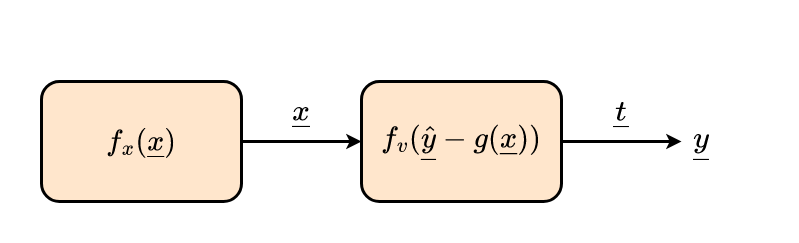

The diagram above was exported from draw.io. Its source (the exported page's mxGraphModel, read from the mxfile embedded in the PNG):
<mxGraphModel dx="2066" dy="1129" grid="1" gridSize="10" guides="1" tooltips="1" connect="1" arrows="1" fold="1" page="1" pageScale="1" pageWidth="3300" pageHeight="2339" math="1" shadow="0">
  <root>
    <mxCell id="5YmaTOvu83wscfoigN1Z-0" />
    <mxCell id="5YmaTOvu83wscfoigN1Z-1" parent="5YmaTOvu83wscfoigN1Z-0" />
    <mxCell id="5YmaTOvu83wscfoigN1Z-2" value="" style="rounded=0;whiteSpace=wrap;html=1;fontFamily=Times New Roman;fontSize=30;strokeColor=none;strokeWidth=3;fillColor=none;" vertex="1" parent="5YmaTOvu83wscfoigN1Z-1">
      <mxGeometry x="360" y="320" width="760" height="240" as="geometry" />
    </mxCell>
    <mxCell id="5YmaTOvu83wscfoigN1Z-3" style="edgeStyle=orthogonalEdgeStyle;rounded=0;orthogonalLoop=1;jettySize=auto;html=1;entryX=0;entryY=0.5;entryDx=0;entryDy=0;fontFamily=Times New Roman;fontSize=30;strokeWidth=3;" edge="1" parent="5YmaTOvu83wscfoigN1Z-1" source="5YmaTOvu83wscfoigN1Z-4">
      <mxGeometry relative="1" as="geometry">
        <mxPoint x="1040" y="460" as="targetPoint" />
      </mxGeometry>
    </mxCell>
    <mxCell id="5YmaTOvu83wscfoigN1Z-4" value="\(f_v(\underline{\hat{y}} - g(\underline{x}))\)" style="rounded=1;whiteSpace=wrap;html=1;fillColor=#ffe6cc;strokeColor=default;strokeWidth=3;fontSize=30;fontFamily=Times New Roman;" vertex="1" parent="5YmaTOvu83wscfoigN1Z-1">
      <mxGeometry x="720" y="400" width="200" height="120" as="geometry" />
    </mxCell>
    <mxCell id="5YmaTOvu83wscfoigN1Z-5" value="\(\underline{x}\)" style="text;html=1;strokeColor=none;fillColor=none;align=center;verticalAlign=middle;whiteSpace=wrap;rounded=0;fontSize=30;fontFamily=Times New Roman;" vertex="1" parent="5YmaTOvu83wscfoigN1Z-1">
      <mxGeometry x="640" y="410" width="40" height="40" as="geometry" />
    </mxCell>
    <mxCell id="5YmaTOvu83wscfoigN1Z-6" value="\(\underline{t}\)" style="text;html=1;strokeColor=none;fillColor=none;align=center;verticalAlign=middle;whiteSpace=wrap;rounded=0;fontSize=30;fontFamily=Times New Roman;" vertex="1" parent="5YmaTOvu83wscfoigN1Z-1">
      <mxGeometry x="960" y="410" width="40" height="40" as="geometry" />
    </mxCell>
    <mxCell id="5YmaTOvu83wscfoigN1Z-7" style="edgeStyle=orthogonalEdgeStyle;rounded=0;orthogonalLoop=1;jettySize=auto;html=1;entryX=0;entryY=0.5;entryDx=0;entryDy=0;fontFamily=Times New Roman;fontSize=30;strokeWidth=3;" edge="1" parent="5YmaTOvu83wscfoigN1Z-1" source="5YmaTOvu83wscfoigN1Z-8" target="5YmaTOvu83wscfoigN1Z-4">
      <mxGeometry relative="1" as="geometry" />
    </mxCell>
    <mxCell id="5YmaTOvu83wscfoigN1Z-8" value="\(f_x(\underline{x})\)" style="rounded=1;whiteSpace=wrap;html=1;fillColor=#ffe6cc;strokeColor=default;strokeWidth=3;fontSize=30;fontFamily=Times New Roman;" vertex="1" parent="5YmaTOvu83wscfoigN1Z-1">
      <mxGeometry x="400" y="400" width="200" height="120" as="geometry" />
    </mxCell>
    <mxCell id="Jv98vkMFd3JNJxh0U4T6-0" value="\(\underline{y}\)" style="text;html=1;strokeColor=none;fillColor=none;align=center;verticalAlign=middle;whiteSpace=wrap;rounded=0;fontSize=30;fontFamily=Times New Roman;" vertex="1" parent="5YmaTOvu83wscfoigN1Z-1">
      <mxGeometry x="1040" y="440" width="40" height="40" as="geometry" />
    </mxCell>
  </root>
</mxGraphModel>